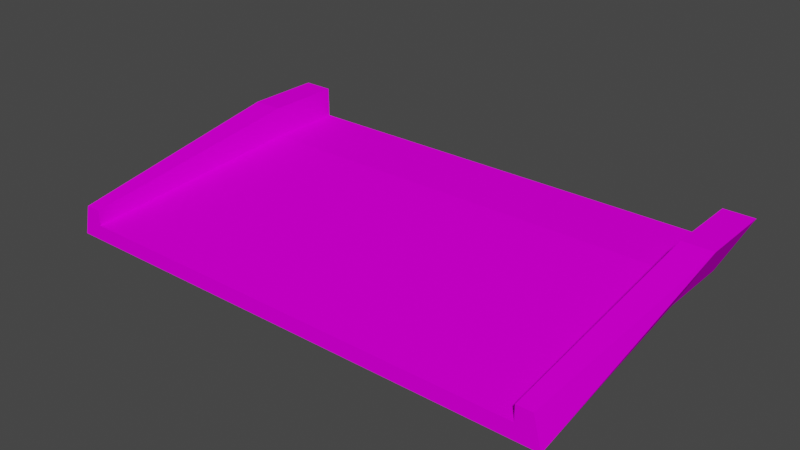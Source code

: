 # Source: glassBrgEntry.blend  (saved by Blender 3.3.6; exported with 4.5.12 LTS)
import bpy
from mathutils import Matrix  # noqa: F401  (used for matrix-valued properties, if any)

bpy.ops.wm.read_factory_settings(use_empty=True)
scene = bpy.context.scene
scene.name = 'Scene'

# ---- collections
col_collection = bpy.data.collections.new('Collection'); scene.collection.children.link(col_collection)

# ---- images (referenced by path relative to the original .blend; pixels are not part of the script)
import os
ASSET_DIR = os.environ.get("B2B_ASSET_DIR", "")  # directory of the original .blend (textures are referenced by path, not embedded)
HERE = os.path.dirname(os.path.abspath(__file__))  # packed textures are extracted next to this script under _unpacked/

def load_image(name, relpath, width, height, colorspace="sRGB"):
    """Load a texture the original file referenced (path relative to the .blend, or extracted next to this script)."""
    p = next((c for c in (os.path.join(HERE, relpath), os.path.join(ASSET_DIR, relpath)) if relpath and os.path.exists(c)), "")
    if p:
        img = bpy.data.images.load(p, check_existing=True)
        img.name = name
    else:  # same state as the original file: an image datablock whose file is absent (Cycles renders it pink)
        img = bpy.data.images.new(name, width, height)
        img.source = "FILE"
        img.filepath = "//" + (relpath or name)
    img.colorspace_settings.name = colorspace
    return img
img_trackset00_trk_c1_straight_jpg_008 = load_image('trackset00_trk_c1_straight.jpg.008', 'trackset00_trk_c1_straight.jpg', 1024, 1024, 'sRGB')
img_trackset00_trk_tubemetal_jpg_009 = load_image('trackset00_trk_tubemetal.jpg.009', 'trackset00_trk_tubemetal.jpg', 1024, 1024, 'sRGB')
img_trackset00_trk_curb_jpg_008 = load_image('trackset00_trk_curb.jpg.008', 'trackset00_trk_curb.jpg', 1024, 1024, 'sRGB')
img_trackset00_trk_startline_jpg_012 = load_image('trackset00_trk_startline.jpg.012', 'trackset00_trk_startline.jpg', 1024, 1024, 'sRGB')

# ---- materials (node trees are filled in below, after node groups)
mat_trackset00_trk_c1_straight = bpy.data.materials.new('trackset00_trk_c1_straight')
mat_trackset00_trk_c1_straight.alpha_threshold = 0.0
mat_trackset00_trk_c1_straight.use_transparent_shadow = False
mat_trackset00_trk_c1_straight.diffuse_color = (1.0, 1.0, 1.0, 1.0)
mat_trackset00_trk_c1_straight.roughness = 0.5
mat_trackset00_trk_tubemetal = bpy.data.materials.new('trackset00_trk_tubemetal')
mat_trackset00_trk_tubemetal.alpha_threshold = 0.0
mat_trackset00_trk_tubemetal.use_transparent_shadow = False
mat_trackset00_trk_tubemetal.diffuse_color = (1.0, 1.0, 1.0, 1.0)
mat_trackset00_trk_tubemetal.roughness = 0.5
mat_trackset00_trk_curb = bpy.data.materials.new('trackset00_trk_curb')
mat_trackset00_trk_curb.alpha_threshold = 0.0
mat_trackset00_trk_curb.use_transparent_shadow = False
mat_trackset00_trk_curb.diffuse_color = (1.0, 1.0, 1.0, 1.0)
mat_trackset00_trk_curb.roughness = 0.5
mat_trackset00_trk_startline = bpy.data.materials.new('trackset00_trk_startline')
mat_trackset00_trk_startline.alpha_threshold = 0.0
mat_trackset00_trk_startline.use_transparent_shadow = False
mat_trackset00_trk_startline.diffuse_color = (1.0, 1.0, 1.0, 1.0)
mat_trackset00_trk_startline.roughness = 0.5

# ---- material node trees
mat_trackset00_trk_c1_straight.use_nodes = True; mat_trackset00_trk_c1_straight.node_tree.nodes.clear()
_N = mat_trackset00_trk_c1_straight.node_tree.nodes; _L = mat_trackset00_trk_c1_straight.node_tree.links
n0 = _N.new('ShaderNodeBsdfDiffuse'); n0.name = 'Diffuse BSDF'; n0.location = (0, 0)
n1 = _N.new('ShaderNodeTexImage'); n1.name = 'Image Texture'; n1.location = (0, 0)
n1.image = img_trackset00_trk_c1_straight_jpg_008
n2 = _N.new('ShaderNodeOutputMaterial'); n2.name = 'Material Output'; n2.location = (0, 0)
_L.new(n0.outputs[0], n2.inputs[0])
_L.new(n1.outputs[0], n0.inputs[0])
n2.is_active_output = True
mat_trackset00_trk_tubemetal.use_nodes = True; mat_trackset00_trk_tubemetal.node_tree.nodes.clear()
_N = mat_trackset00_trk_tubemetal.node_tree.nodes; _L = mat_trackset00_trk_tubemetal.node_tree.links
n0 = _N.new('ShaderNodeBsdfDiffuse'); n0.name = 'Diffuse BSDF'; n0.location = (0, 0)
n1 = _N.new('ShaderNodeTexImage'); n1.name = 'Image Texture'; n1.location = (0, 0)
n1.image = img_trackset00_trk_tubemetal_jpg_009
n2 = _N.new('ShaderNodeOutputMaterial'); n2.name = 'Material Output'; n2.location = (0, 0)
_L.new(n0.outputs[0], n2.inputs[0])
_L.new(n1.outputs[0], n0.inputs[0])
n2.is_active_output = True
mat_trackset00_trk_curb.use_nodes = True; mat_trackset00_trk_curb.node_tree.nodes.clear()
_N = mat_trackset00_trk_curb.node_tree.nodes; _L = mat_trackset00_trk_curb.node_tree.links
n0 = _N.new('ShaderNodeBsdfDiffuse'); n0.name = 'Diffuse BSDF'; n0.location = (0, 0)
n1 = _N.new('ShaderNodeTexImage'); n1.name = 'Image Texture'; n1.location = (0, 0)
n1.image = img_trackset00_trk_curb_jpg_008
n2 = _N.new('ShaderNodeOutputMaterial'); n2.name = 'Material Output'; n2.location = (0, 0)
_L.new(n0.outputs[0], n2.inputs[0])
_L.new(n1.outputs[0], n0.inputs[0])
n2.is_active_output = True
mat_trackset00_trk_startline.use_nodes = True; mat_trackset00_trk_startline.node_tree.nodes.clear()
_N = mat_trackset00_trk_startline.node_tree.nodes; _L = mat_trackset00_trk_startline.node_tree.links
n0 = _N.new('ShaderNodeBsdfDiffuse'); n0.name = 'Diffuse BSDF'; n0.location = (0, 0)
n1 = _N.new('ShaderNodeTexImage'); n1.name = 'Image Texture'; n1.location = (0, 0)
n1.image = img_trackset00_trk_startline_jpg_012
n2 = _N.new('ShaderNodeOutputMaterial'); n2.name = 'Material Output'; n2.location = (0, 0)
_L.new(n0.outputs[0], n2.inputs[0])
_L.new(n1.outputs[0], n0.inputs[0])
n2.is_active_output = True

# ---- world
world_world = bpy.data.worlds.new('World'); scene.world = world_world
world_world.use_nodes = True; world_world.node_tree.nodes.clear()
_N = world_world.node_tree.nodes; _L = world_world.node_tree.links
n0 = _N.new('ShaderNodeOutputWorld'); n0.name = 'World Output'; n0.location = (300, 300)
n1 = _N.new('ShaderNodeBackground'); n1.name = 'Background'; n1.location = (10, 300)
n1.inputs[0].default_value = (0.05088, 0.05088, 0.05088, 1.0)
_L.new(n1.outputs[0], n0.inputs[0])
n0.is_active_output = True
world_world.color = (0.05088, 0.05088, 0.05088)
world_world.use_sun_shadow = False
world_world.sun_shadow_jitter_overblur = 0.0

# ---- meshes
me_track17_pmd0_mesh_008 = bpy.data.meshes.new('TRACK17.PMD0.mesh.008')
me_track17_pmd0_mesh_008.from_pydata([(16.5, -10.41, 0.0), (16.0, -10.41, 2.0), (-15.0, -10.41, 2.0), (-15.0, -10.41, 1.0), (-16.0, -10.41, 2.0), (-16.5, -10.41, 0.0), (15.0, -10.41, 1.0), (-15.0, 4.727, 2.001), (15.0, 4.727, 2.001), (15.0, 4.727, 0.0005603), (-15.0, 4.727, 0.0005603), (15.0, -10.41, 2.0), (15.0, 9.727, 0.0005603), (17.0, 4.727, 4.001), (17.0, 9.727, 4.001), (-15.0, 9.727, 0.0005603), (-15.0, 4.727, 4.001), (-15.0, 9.727, 4.001), (-15.0, 9.727, 2.001), (-17.0, 9.727, 4.001), (-17.0, 4.727, 4.001), (15.0, 9.727, 2.001), (15.0, 9.727, 4.001), (15.0, 4.727, 4.001), (-16.0, -10.41, 2.0), (-16.5, -10.41, 0.0), (-15.0, -10.41, 1.0), (-15.0, -10.41, 2.0), (16.5, -10.41, 0.0), (16.0, -10.41, 2.0), (15.0, -10.41, 2.0), (15.0, -10.41, 1.0)], [], [(3, 6, 8, 7), (0, 5, 10, 9), (12, 14, 13, 9), (9, 10, 15, 12), (16, 7, 18, 17), (10, 20, 19, 15), (21, 8, 23, 22), (19, 20, 16, 17), (22, 23, 13, 14), (7, 8, 21, 18), (8, 6, 11), (7, 2, 3), (23, 1, 13), (4, 16, 20), (5, 20, 10), (0, 13, 1), (11, 23, 8), (4, 20, 5), (11, 1, 23), (0, 9, 13), (2, 16, 4), (7, 16, 2), (21, 22, 14, 12, 15, 19, 17, 18), (31, 28, 29, 30), (25, 26, 27, 24), (25, 28, 31, 26)])
me_track17_pmd0_mesh_008.polygons.foreach_set('material_index', [0, 0, 1, 1, 1, 1, 1, 1, 1, 1, 2, 2, 2, 2, 2, 2, 2, 2, 2, 2, 2, 2, 1, 3, 3, 3])
_uv = me_track17_pmd0_mesh_008.uv_layers.new(name='UVMap')
_uv.uv.foreach_set('vector', [0.0, 0.5, 1.0, 0.5, 1.0, 1.0, 0.0, 1.0, 0.7358, 0.001241, 0.2623, 0.001813, 0.2809, -0.01493, 0.7146, -0.01508, 0.9183, 0.01342, 0.9183, 1.013, 0.09338, 1.0, 0.09338, 0.0, 0.9183, 0.01342, 0.9183, 1.013, 0.09338, 1.0, 0.09338, 0.0, 0.09338, 0.0, 0.9183, 0.01342, 0.9183, 1.013, 0.09338, 1.0, 0.9183, 0.01342, 0.9183, 1.013, 0.09338, 1.0, 0.09338, 0.0, 0.9183, 0.01342, 0.9183, 1.013, 0.09338, 1.0, 0.09338, 0.0, 0.9183, 0.1098, 0.9183, 1.013, 0.09338, 1.0, 0.09338, 0.09637, 0.9183, 0.1098, 0.9183, 1.013, 0.09338, 1.0, 0.09338, 0.09637, 0.09338, 0.0, 0.9183, 0.01342, 0.9183, 1.013, 0.09338, 1.0, 1.0, 3.0, 1.0, 0.0, 0.75, 0.0, 1.0, 3.0, 0.75, 0.0, 1.0, 0.0, 0.75, 3.0, 0.5, 0.0, 0.5, 3.0, 0.5, 0.0, 0.75, 3.0, 0.5, 3.0, 1.0, 0.0, 0.5, 3.0, 1.0, 3.0, 1.0, 0.0, 0.5, 3.0, 0.5, 0.0, 0.75, 0.0, 0.75, 3.0, 1.0, 3.0, 0.5, 0.0, 0.5, 3.0, 1.0, 0.0, 0.75, 0.0, 0.5, 0.0, 0.75, 3.0, 1.0, 0.0, 1.0, 3.0, 0.5, 3.0, 0.75, 0.0, 0.75, 3.0, 0.5, 0.0, 1.0, 3.0, 0.75, 3.0, 0.75, 0.0, 0.9183, 1.013, 0.9183, 0.1098, 0.9183, 1.013, 0.09338, 0.0, 0.09338, 0.0, 0.9183, 0.1098, 0.09338, 1.0, 0.09338, 1.0, 0.4516, 0.3227, 0.4943, 0.2704, 0.4858, 0.3731, 0.4602, 0.3726, 0.4943, 0.2704, 0.4516, 0.3227, 0.4602, 0.3726, 0.4858, 0.3731, 0.4697, 0.2715, 0.02285, 0.2716, 0.04274, 0.3351, 0.4507, 0.3349])
me_track17_pmd0_mesh_008.materials.append(mat_trackset00_trk_c1_straight)
me_track17_pmd0_mesh_008.materials.append(mat_trackset00_trk_tubemetal)
me_track17_pmd0_mesh_008.materials.append(mat_trackset00_trk_curb)
me_track17_pmd0_mesh_008.materials.append(mat_trackset00_trk_startline)
me_track17_pmd0_mesh_008.use_remesh_preserve_volume = False
me_track17_pmd0_mesh_008.use_remesh_preserve_attributes = False
me_track17_pmd0_mesh_008.use_mirror_vertex_groups = False
me_track17_pmd0_mesh_008.update()

# ---- objects
ob_main = bpy.data.objects.new('main', me_track17_pmd0_mesh_008)
ob_z = bpy.data.objects.new('z', None)
ob_z2 = bpy.data.objects.new('z2', None)
ob_empty_002 = bpy.data.objects.new('Empty.002', None)
ob_empty_003 = bpy.data.objects.new('Empty.003', None)
ob_empty_004 = bpy.data.objects.new('Empty.004', None)
ob_empty_005 = bpy.data.objects.new('Empty.005', None)
ob_empty_006 = bpy.data.objects.new('Empty.006', None)
ob_empty_007 = bpy.data.objects.new('Empty.007', None)

# ---- transforms, parenting, visibility, modifiers, constraints
ob_main.location = (0.0, 0.0, 0.0)
ob_main.lineart.crease_threshold = 0.0
ob_z.location = (-5.722e-06, -10.41, 0.0)
ob_z2.location = (-4.292e-06, 9.727, 0.0005603)
ob_empty_002.parent = ob_empty_006
ob_empty_002.location = (-15.0, -10.41, 1.0)
ob_empty_003.parent = ob_empty_006
ob_empty_003.location = (-15.0, 9.727, 2.001)
ob_empty_004.parent = ob_empty_007
ob_empty_004.location = (15.0, -10.41, 1.0)
ob_empty_005.parent = ob_empty_007
ob_empty_005.location = (15.0, 9.727, 2.001)
ob_empty_006.parent = ob_z
ob_empty_006.matrix_parent_inverse = Matrix(((1.0, -0.0, 0.0, 5.722e-06), (-0.0, 1.0, -0.0, 10.41), (-0.0, 0.0, 1.0, -0.0), (-0.0, 0.0, -0.0, 1.0)))
ob_empty_006.location = (0.0, 0.0, 0.0)
ob_empty_007.parent = ob_z
ob_empty_007.matrix_parent_inverse = Matrix(((1.0, -0.0, 0.0, 5.722e-06), (-0.0, 1.0, -0.0, 10.41), (-0.0, 0.0, 1.0, -0.0), (-0.0, 0.0, -0.0, 1.0)))
ob_empty_007.location = (0.0, 0.0, 0.0)

# ---- collection membership
col_collection.objects.link(ob_main)
col_collection.objects.link(ob_z)
col_collection.objects.link(ob_z2)
col_collection.objects.link(ob_empty_002)
col_collection.objects.link(ob_empty_003)
col_collection.objects.link(ob_empty_004)
col_collection.objects.link(ob_empty_005)
col_collection.objects.link(ob_empty_006)
col_collection.objects.link(ob_empty_007)

# ---- scene / render settings (as saved in the file)
scene.frame_start = 1; scene.frame_end = 250; scene.frame_set(1)
scene.render.engine = 'BLENDER_EEVEE_NEXT'
scene.cycles.sampling_pattern = 'TABULATED_SOBOL'
scene.cycles.use_light_tree = False
scene.view_settings.view_transform = 'Filmic'
bpy.context.view_layer.update()

# ---- added for rendering (the .blend has no active camera and no usable light): camera, sun
cam_auto = bpy.data.cameras.new('AutoCamera')
cam_auto.lens = 50.0
cam_auto.sensor_width = 36.0
cam_auto.clip_end = 1000.0
ob_auto_camera = bpy.data.objects.new('AutoCamera', cam_auto)
scene.collection.objects.link(ob_auto_camera)
ob_auto_camera.location = (36.7476, -44.4385, 31.3983)
ob_auto_camera.rotation_euler = (1.09748, -7.21219e-08, 0.694738)
scene.camera = ob_auto_camera
light_auto_sun = bpy.data.lights.new('AutoSun', 'SUN')
light_auto_sun.energy = 3.0
light_auto_sun.angle = 0.0523599
ob_auto_sun = bpy.data.objects.new('AutoSun', light_auto_sun)
scene.collection.objects.link(ob_auto_sun)
ob_auto_sun.rotation_euler = (0.872665, 0.174533, 0.523599)
bpy.context.view_layer.update()
